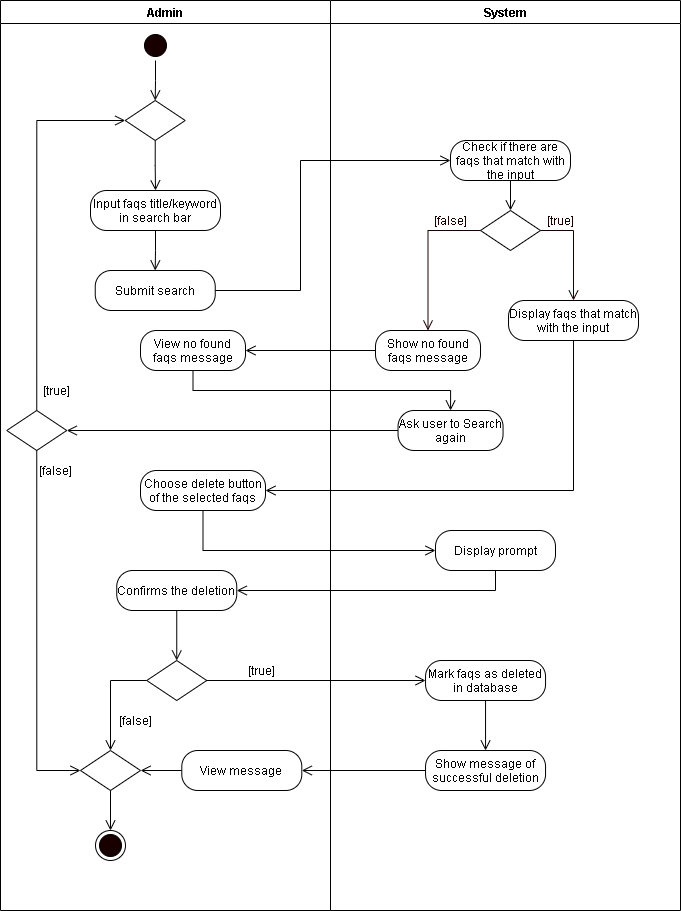

The diagram above was exported from draw.io. Its source (the exported page's mxGraphModel, read from the mxfile embedded in the PNG):
<mxGraphModel dx="1024" dy="592" grid="1" gridSize="10" guides="1" tooltips="1" connect="1" arrows="1" fold="1" page="1" pageScale="1" pageWidth="850" pageHeight="1100" math="0" shadow="0">
  <root>
    <mxCell id="6r-le4hsqH3VMeJmFm6L-0" />
    <mxCell id="6r-le4hsqH3VMeJmFm6L-1" parent="6r-le4hsqH3VMeJmFm6L-0" />
    <mxCell id="eG_jbJbj4aMPaNY3ufeD-0" value="Admin" style="swimlane;startSize=23;" parent="6r-le4hsqH3VMeJmFm6L-1" vertex="1">
      <mxGeometry x="50" y="20" width="330" height="910" as="geometry" />
    </mxCell>
    <mxCell id="eG_jbJbj4aMPaNY3ufeD-2" value="" style="ellipse;html=1;shape=startState;fillColor=#190000;" parent="eG_jbJbj4aMPaNY3ufeD-0" vertex="1">
      <mxGeometry x="140" y="30" width="30" height="30" as="geometry" />
    </mxCell>
    <mxCell id="eG_jbJbj4aMPaNY3ufeD-4" value="" style="rhombus;whiteSpace=wrap;html=1;" parent="eG_jbJbj4aMPaNY3ufeD-0" vertex="1">
      <mxGeometry x="146.25" y="660" width="60" height="40" as="geometry" />
    </mxCell>
    <mxCell id="eG_jbJbj4aMPaNY3ufeD-5" value="[true]" style="text;html=1;align=center;verticalAlign=middle;resizable=0;points=[];autosize=1;strokeColor=none;" parent="eG_jbJbj4aMPaNY3ufeD-0" vertex="1">
      <mxGeometry x="241.25" y="660" width="40" height="20" as="geometry" />
    </mxCell>
    <mxCell id="eG_jbJbj4aMPaNY3ufeD-6" value="[false]" style="text;html=1;align=center;verticalAlign=middle;resizable=0;points=[];autosize=1;strokeColor=none;" parent="eG_jbJbj4aMPaNY3ufeD-0" vertex="1">
      <mxGeometry x="110" y="710" width="50" height="20" as="geometry" />
    </mxCell>
    <mxCell id="eG_jbJbj4aMPaNY3ufeD-7" value="" style="ellipse;html=1;shape=endState;fillColor=#190000;" parent="eG_jbJbj4aMPaNY3ufeD-0" vertex="1">
      <mxGeometry x="95" y="830" width="30" height="30" as="geometry" />
    </mxCell>
    <mxCell id="6WWHCJwVDH_3qP2J_9y--2" style="edgeStyle=orthogonalEdgeStyle;rounded=0;orthogonalLoop=1;jettySize=auto;html=1;exitX=0.5;exitY=1;exitDx=0;exitDy=0;entryX=0.5;entryY=0;entryDx=0;entryDy=0;endArrow=open;endFill=0;endSize=8;" parent="eG_jbJbj4aMPaNY3ufeD-0" source="CSWYpLF88IumwlWwlbMN-0" target="eG_jbJbj4aMPaNY3ufeD-7" edge="1">
      <mxGeometry relative="1" as="geometry" />
    </mxCell>
    <mxCell id="CSWYpLF88IumwlWwlbMN-0" value="" style="rhombus;whiteSpace=wrap;html=1;" parent="eG_jbJbj4aMPaNY3ufeD-0" vertex="1">
      <mxGeometry x="80" y="750" width="60" height="40" as="geometry" />
    </mxCell>
    <mxCell id="CSWYpLF88IumwlWwlbMN-2" style="edgeStyle=orthogonalEdgeStyle;rounded=0;orthogonalLoop=1;jettySize=auto;html=1;exitX=0;exitY=0.5;exitDx=0;exitDy=0;endArrow=open;endFill=0;endSize=8;entryX=0.5;entryY=0;entryDx=0;entryDy=0;" parent="eG_jbJbj4aMPaNY3ufeD-0" source="eG_jbJbj4aMPaNY3ufeD-4" target="CSWYpLF88IumwlWwlbMN-0" edge="1">
      <mxGeometry relative="1" as="geometry">
        <mxPoint x="110.04999999999995" y="760" as="targetPoint" />
      </mxGeometry>
    </mxCell>
    <mxCell id="6WWHCJwVDH_3qP2J_9y--0" style="edgeStyle=orthogonalEdgeStyle;rounded=0;orthogonalLoop=1;jettySize=auto;html=1;exitX=0;exitY=0.5;exitDx=0;exitDy=0;endArrow=open;endFill=0;endSize=8;" parent="eG_jbJbj4aMPaNY3ufeD-0" source="CSWYpLF88IumwlWwlbMN-1" edge="1">
      <mxGeometry relative="1" as="geometry">
        <mxPoint x="140.04999999999995" y="770" as="targetPoint" />
      </mxGeometry>
    </mxCell>
    <mxCell id="CSWYpLF88IumwlWwlbMN-1" value="View message" style="rounded=1;whiteSpace=wrap;html=1;arcSize=40;" parent="eG_jbJbj4aMPaNY3ufeD-0" vertex="1">
      <mxGeometry x="181.29999999999995" y="750" width="120" height="40" as="geometry" />
    </mxCell>
    <mxCell id="PPxAMGjVJANjA3D7QYve-2" style="edgeStyle=orthogonalEdgeStyle;rounded=0;orthogonalLoop=1;jettySize=auto;html=1;exitX=0.5;exitY=1;exitDx=0;exitDy=0;entryX=0.5;entryY=0;entryDx=0;entryDy=0;endArrow=open;endFill=0;endSize=8;" parent="eG_jbJbj4aMPaNY3ufeD-0" source="PPxAMGjVJANjA3D7QYve-0" target="eG_jbJbj4aMPaNY3ufeD-4" edge="1">
      <mxGeometry relative="1" as="geometry" />
    </mxCell>
    <mxCell id="PPxAMGjVJANjA3D7QYve-0" value="Confirms the deletion" style="rounded=1;whiteSpace=wrap;html=1;arcSize=40;" parent="eG_jbJbj4aMPaNY3ufeD-0" vertex="1">
      <mxGeometry x="116.25" y="570" width="120" height="40" as="geometry" />
    </mxCell>
    <mxCell id="nz2fbZW-rETgC5Bl2fQg-3" value="[false]" style="text;html=1;align=center;verticalAlign=middle;resizable=0;points=[];autosize=1;strokeColor=none;rotation=0;" parent="eG_jbJbj4aMPaNY3ufeD-0" vertex="1">
      <mxGeometry x="30" y="460" width="50" height="20" as="geometry" />
    </mxCell>
    <mxCell id="nz2fbZW-rETgC5Bl2fQg-2" value="[true]" style="text;html=1;align=center;verticalAlign=middle;resizable=0;points=[];autosize=1;strokeColor=none;rotation=0;" parent="eG_jbJbj4aMPaNY3ufeD-0" vertex="1">
      <mxGeometry x="36.18000000000001" y="380" width="40" height="20" as="geometry" />
    </mxCell>
    <mxCell id="nz2fbZW-rETgC5Bl2fQg-5" value="" style="rhombus;whiteSpace=wrap;html=1;" parent="eG_jbJbj4aMPaNY3ufeD-0" vertex="1">
      <mxGeometry x="6.25" y="410" width="60" height="40" as="geometry" />
    </mxCell>
    <mxCell id="-9Sgm5OGp7_Wlrgz0-J9-0" style="edgeStyle=orthogonalEdgeStyle;rounded=0;orthogonalLoop=1;jettySize=auto;html=1;exitX=0.5;exitY=1;exitDx=0;exitDy=0;entryX=0;entryY=0.5;entryDx=0;entryDy=0;endArrow=open;endFill=0;endSize=8;" parent="eG_jbJbj4aMPaNY3ufeD-0" source="nz2fbZW-rETgC5Bl2fQg-5" target="CSWYpLF88IumwlWwlbMN-0" edge="1">
      <mxGeometry relative="1" as="geometry" />
    </mxCell>
    <mxCell id="nz2fbZW-rETgC5Bl2fQg-4" value="View no found faqs message" style="rounded=1;whiteSpace=wrap;html=1;arcSize=40;" parent="eG_jbJbj4aMPaNY3ufeD-0" vertex="1">
      <mxGeometry x="140" y="330" width="105" height="40" as="geometry" />
    </mxCell>
    <mxCell id="eG_jbJbj4aMPaNY3ufeD-9" value="System" style="swimlane;" parent="6r-le4hsqH3VMeJmFm6L-1" vertex="1">
      <mxGeometry x="380" y="20" width="350" height="910" as="geometry" />
    </mxCell>
    <mxCell id="nz2fbZW-rETgC5Bl2fQg-7" value="Show no found faqs message" style="rounded=1;whiteSpace=wrap;html=1;arcSize=40;" parent="eG_jbJbj4aMPaNY3ufeD-9" vertex="1">
      <mxGeometry x="45" y="330" width="105" height="40" as="geometry" />
    </mxCell>
    <mxCell id="nz2fbZW-rETgC5Bl2fQg-8" value="" style="rhombus;whiteSpace=wrap;html=1;" parent="eG_jbJbj4aMPaNY3ufeD-9" vertex="1">
      <mxGeometry x="150" y="210" width="60" height="40" as="geometry" />
    </mxCell>
    <mxCell id="nz2fbZW-rETgC5Bl2fQg-9" value="&lt;font color=&quot;#190000&quot;&gt;[true]&lt;/font&gt;" style="text;html=1;align=center;verticalAlign=middle;resizable=0;points=[];autosize=1;strokeColor=none;fontColor=#FFFFFF;" parent="eG_jbJbj4aMPaNY3ufeD-9" vertex="1">
      <mxGeometry x="210" y="210" width="40" height="20" as="geometry" />
    </mxCell>
    <mxCell id="nz2fbZW-rETgC5Bl2fQg-10" value="&lt;font color=&quot;#190000&quot;&gt;[false]&lt;/font&gt;" style="text;html=1;align=center;verticalAlign=middle;resizable=0;points=[];autosize=1;strokeColor=none;fontColor=#FFFFFF;" parent="eG_jbJbj4aMPaNY3ufeD-9" vertex="1">
      <mxGeometry x="95.05" y="210" width="50" height="20" as="geometry" />
    </mxCell>
    <mxCell id="nz2fbZW-rETgC5Bl2fQg-11" style="edgeStyle=orthogonalEdgeStyle;rounded=0;orthogonalLoop=1;jettySize=auto;html=1;exitX=0;exitY=0.5;exitDx=0;exitDy=0;fontColor=#FFFFFF;endArrow=open;endFill=0;endSize=8;strokeColor=#190000;entryX=0.5;entryY=0;entryDx=0;entryDy=0;" parent="eG_jbJbj4aMPaNY3ufeD-9" source="nz2fbZW-rETgC5Bl2fQg-8" target="nz2fbZW-rETgC5Bl2fQg-7" edge="1">
      <mxGeometry relative="1" as="geometry">
        <mxPoint x="-1003.5" y="-170" as="targetPoint" />
      </mxGeometry>
    </mxCell>
    <mxCell id="nz2fbZW-rETgC5Bl2fQg-12" value="Display faqs that match with the input" style="rounded=1;whiteSpace=wrap;html=1;arcSize=40;" parent="eG_jbJbj4aMPaNY3ufeD-9" vertex="1">
      <mxGeometry x="178.01" y="300" width="130" height="40" as="geometry" />
    </mxCell>
    <mxCell id="nz2fbZW-rETgC5Bl2fQg-13" style="edgeStyle=orthogonalEdgeStyle;rounded=0;orthogonalLoop=1;jettySize=auto;html=1;exitX=1;exitY=0.5;exitDx=0;exitDy=0;fontColor=#FFFFFF;endArrow=open;endFill=0;endSize=8;strokeColor=#190000;entryX=0.5;entryY=0;entryDx=0;entryDy=0;" parent="eG_jbJbj4aMPaNY3ufeD-9" source="nz2fbZW-rETgC5Bl2fQg-8" target="nz2fbZW-rETgC5Bl2fQg-12" edge="1">
      <mxGeometry relative="1" as="geometry">
        <mxPoint x="-843.5" y="-170" as="targetPoint" />
      </mxGeometry>
    </mxCell>
    <mxCell id="eG_jbJbj4aMPaNY3ufeD-10" value="Display prompt" style="rounded=1;whiteSpace=wrap;html=1;arcSize=40;" parent="eG_jbJbj4aMPaNY3ufeD-9" vertex="1">
      <mxGeometry x="105" y="530" width="120" height="40" as="geometry" />
    </mxCell>
    <mxCell id="eG_jbJbj4aMPaNY3ufeD-11" value="Mark faqs as deleted in database" style="rounded=1;whiteSpace=wrap;html=1;arcSize=40;" parent="eG_jbJbj4aMPaNY3ufeD-9" vertex="1">
      <mxGeometry x="95.04999999999995" y="660" width="120" height="40" as="geometry" />
    </mxCell>
    <mxCell id="eG_jbJbj4aMPaNY3ufeD-12" value="Show message of successful deletion" style="rounded=1;whiteSpace=wrap;html=1;arcSize=40;" parent="eG_jbJbj4aMPaNY3ufeD-9" vertex="1">
      <mxGeometry x="95.04999999999995" y="750" width="120" height="40" as="geometry" />
    </mxCell>
    <mxCell id="eG_jbJbj4aMPaNY3ufeD-17" style="edgeStyle=orthogonalEdgeStyle;rounded=0;orthogonalLoop=1;jettySize=auto;html=1;exitX=0.5;exitY=1;exitDx=0;exitDy=0;endArrow=open;endFill=0;endSize=8;" parent="eG_jbJbj4aMPaNY3ufeD-9" source="eG_jbJbj4aMPaNY3ufeD-11" edge="1">
      <mxGeometry relative="1" as="geometry">
        <mxPoint x="155.04999999999995" y="750" as="targetPoint" />
      </mxGeometry>
    </mxCell>
    <mxCell id="ItePoXliBKoK0-V3rLX6-1" style="edgeStyle=orthogonalEdgeStyle;rounded=0;orthogonalLoop=1;jettySize=auto;html=1;exitX=0.5;exitY=1;exitDx=0;exitDy=0;entryX=0.5;entryY=0;entryDx=0;entryDy=0;endArrow=open;endFill=0;endSize=8;" parent="eG_jbJbj4aMPaNY3ufeD-9" source="ItePoXliBKoK0-V3rLX6-0" target="nz2fbZW-rETgC5Bl2fQg-8" edge="1">
      <mxGeometry relative="1" as="geometry" />
    </mxCell>
    <mxCell id="ItePoXliBKoK0-V3rLX6-0" value="Check if there are faqs that match with the input" style="rounded=1;whiteSpace=wrap;html=1;arcSize=40;" parent="eG_jbJbj4aMPaNY3ufeD-9" vertex="1">
      <mxGeometry x="120" y="140" width="120" height="40" as="geometry" />
    </mxCell>
    <mxCell id="ItePoXliBKoK0-V3rLX6-2" value="Ask user to Search again" style="rounded=1;whiteSpace=wrap;html=1;arcSize=40;" parent="eG_jbJbj4aMPaNY3ufeD-9" vertex="1">
      <mxGeometry x="67.55" y="410" width="105" height="40" as="geometry" />
    </mxCell>
    <mxCell id="nz2fbZW-rETgC5Bl2fQg-0" value="Choose delete button of the selected faqs" style="rounded=1;whiteSpace=wrap;html=1;arcSize=40;" parent="6r-le4hsqH3VMeJmFm6L-1" vertex="1">
      <mxGeometry x="190" y="490" width="125" height="40" as="geometry" />
    </mxCell>
    <mxCell id="nz2fbZW-rETgC5Bl2fQg-1" value="Submit search" style="rounded=1;whiteSpace=wrap;html=1;arcSize=40;" parent="6r-le4hsqH3VMeJmFm6L-1" vertex="1">
      <mxGeometry x="144.74" y="290" width="120" height="40" as="geometry" />
    </mxCell>
    <mxCell id="nz2fbZW-rETgC5Bl2fQg-14" style="edgeStyle=orthogonalEdgeStyle;rounded=0;orthogonalLoop=1;jettySize=auto;html=1;exitX=0.5;exitY=1;exitDx=0;exitDy=0;endArrow=open;endFill=0;endSize=8;" parent="6r-le4hsqH3VMeJmFm6L-1" source="nz2fbZW-rETgC5Bl2fQg-15" target="nz2fbZW-rETgC5Bl2fQg-1" edge="1">
      <mxGeometry relative="1" as="geometry" />
    </mxCell>
    <mxCell id="nz2fbZW-rETgC5Bl2fQg-15" value="Input faqs title/keyword in search bar" style="rounded=1;whiteSpace=wrap;html=1;arcSize=40;" parent="6r-le4hsqH3VMeJmFm6L-1" vertex="1">
      <mxGeometry x="140" y="210" width="130" height="40" as="geometry" />
    </mxCell>
    <mxCell id="nz2fbZW-rETgC5Bl2fQg-16" style="edgeStyle=orthogonalEdgeStyle;rounded=0;orthogonalLoop=1;jettySize=auto;html=1;exitX=0.5;exitY=1;exitDx=0;exitDy=0;entryX=0.5;entryY=0;entryDx=0;entryDy=0;endArrow=open;endFill=0;endSize=8;" parent="6r-le4hsqH3VMeJmFm6L-1" source="nz2fbZW-rETgC5Bl2fQg-17" target="nz2fbZW-rETgC5Bl2fQg-15" edge="1">
      <mxGeometry relative="1" as="geometry">
        <mxPoint x="-205.26" y="-195" as="targetPoint" />
      </mxGeometry>
    </mxCell>
    <mxCell id="nz2fbZW-rETgC5Bl2fQg-17" value="" style="rhombus;whiteSpace=wrap;html=1;" parent="6r-le4hsqH3VMeJmFm6L-1" vertex="1">
      <mxGeometry x="174.74" y="120" width="60" height="40" as="geometry" />
    </mxCell>
    <mxCell id="nz2fbZW-rETgC5Bl2fQg-19" style="edgeStyle=orthogonalEdgeStyle;rounded=0;orthogonalLoop=1;jettySize=auto;html=1;exitX=0.5;exitY=0;exitDx=0;exitDy=0;entryX=0;entryY=0.5;entryDx=0;entryDy=0;endArrow=open;endFill=0;endSize=8;" parent="6r-le4hsqH3VMeJmFm6L-1" source="nz2fbZW-rETgC5Bl2fQg-5" target="nz2fbZW-rETgC5Bl2fQg-17" edge="1">
      <mxGeometry relative="1" as="geometry" />
    </mxCell>
    <mxCell id="nz2fbZW-rETgC5Bl2fQg-20" style="edgeStyle=orthogonalEdgeStyle;rounded=0;orthogonalLoop=1;jettySize=auto;html=1;exitX=0.5;exitY=1;exitDx=0;exitDy=0;entryX=1;entryY=0.5;entryDx=0;entryDy=0;endArrow=open;endFill=0;endSize=8;" parent="6r-le4hsqH3VMeJmFm6L-1" source="nz2fbZW-rETgC5Bl2fQg-12" target="nz2fbZW-rETgC5Bl2fQg-0" edge="1">
      <mxGeometry relative="1" as="geometry" />
    </mxCell>
    <mxCell id="nz2fbZW-rETgC5Bl2fQg-21" style="edgeStyle=orthogonalEdgeStyle;rounded=0;orthogonalLoop=1;jettySize=auto;html=1;exitX=1;exitY=0.5;exitDx=0;exitDy=0;endArrow=open;endFill=0;endSize=8;entryX=0;entryY=0.5;entryDx=0;entryDy=0;" parent="6r-le4hsqH3VMeJmFm6L-1" source="nz2fbZW-rETgC5Bl2fQg-1" target="ItePoXliBKoK0-V3rLX6-0" edge="1">
      <mxGeometry relative="1" as="geometry">
        <mxPoint x="380" y="270" as="targetPoint" />
        <Array as="points">
          <mxPoint x="350" y="310" />
          <mxPoint x="350" y="180" />
        </Array>
      </mxGeometry>
    </mxCell>
    <mxCell id="nz2fbZW-rETgC5Bl2fQg-22" style="edgeStyle=orthogonalEdgeStyle;rounded=0;orthogonalLoop=1;jettySize=auto;html=1;exitX=0;exitY=0.5;exitDx=0;exitDy=0;entryX=1;entryY=0.5;entryDx=0;entryDy=0;endArrow=open;endFill=0;endSize=8;" parent="6r-le4hsqH3VMeJmFm6L-1" source="nz2fbZW-rETgC5Bl2fQg-7" target="nz2fbZW-rETgC5Bl2fQg-4" edge="1">
      <mxGeometry relative="1" as="geometry" />
    </mxCell>
    <mxCell id="nz2fbZW-rETgC5Bl2fQg-23" style="edgeStyle=orthogonalEdgeStyle;rounded=0;orthogonalLoop=1;jettySize=auto;html=1;exitX=0.5;exitY=1;exitDx=0;exitDy=0;entryX=0;entryY=0.5;entryDx=0;entryDy=0;endArrow=open;endFill=0;endSize=8;" parent="6r-le4hsqH3VMeJmFm6L-1" source="nz2fbZW-rETgC5Bl2fQg-0" target="eG_jbJbj4aMPaNY3ufeD-10" edge="1">
      <mxGeometry relative="1" as="geometry">
        <mxPoint x="252.5" y="510" as="sourcePoint" />
        <mxPoint x="505" y="550" as="targetPoint" />
      </mxGeometry>
    </mxCell>
    <mxCell id="eG_jbJbj4aMPaNY3ufeD-1" style="edgeStyle=orthogonalEdgeStyle;rounded=0;orthogonalLoop=1;jettySize=auto;html=1;exitX=0.5;exitY=1;exitDx=0;exitDy=0;entryX=0.5;entryY=0;entryDx=0;entryDy=0;endArrow=open;endFill=0;endSize=8;" parent="6r-le4hsqH3VMeJmFm6L-1" source="eG_jbJbj4aMPaNY3ufeD-2" target="nz2fbZW-rETgC5Bl2fQg-17" edge="1">
      <mxGeometry relative="1" as="geometry">
        <mxPoint x="186.25" y="130" as="targetPoint" />
      </mxGeometry>
    </mxCell>
    <mxCell id="eG_jbJbj4aMPaNY3ufeD-16" style="edgeStyle=orthogonalEdgeStyle;rounded=0;orthogonalLoop=1;jettySize=auto;html=1;exitX=1;exitY=0.5;exitDx=0;exitDy=0;endArrow=open;endFill=0;endSize=8;entryX=0;entryY=0.5;entryDx=0;entryDy=0;" parent="6r-le4hsqH3VMeJmFm6L-1" source="eG_jbJbj4aMPaNY3ufeD-4" target="eG_jbJbj4aMPaNY3ufeD-11" edge="1">
      <mxGeometry relative="1" as="geometry">
        <mxPoint x="320.04999999999995" y="730" as="targetPoint" />
      </mxGeometry>
    </mxCell>
    <mxCell id="6WWHCJwVDH_3qP2J_9y--1" style="edgeStyle=orthogonalEdgeStyle;rounded=0;orthogonalLoop=1;jettySize=auto;html=1;exitX=0;exitY=0.5;exitDx=0;exitDy=0;entryX=1;entryY=0.5;entryDx=0;entryDy=0;endArrow=open;endFill=0;endSize=8;" parent="6r-le4hsqH3VMeJmFm6L-1" source="eG_jbJbj4aMPaNY3ufeD-12" target="CSWYpLF88IumwlWwlbMN-1" edge="1">
      <mxGeometry relative="1" as="geometry" />
    </mxCell>
    <mxCell id="PPxAMGjVJANjA3D7QYve-1" style="edgeStyle=orthogonalEdgeStyle;rounded=0;orthogonalLoop=1;jettySize=auto;html=1;exitX=0.5;exitY=1;exitDx=0;exitDy=0;entryX=1;entryY=0.5;entryDx=0;entryDy=0;endArrow=open;endFill=0;endSize=8;" parent="6r-le4hsqH3VMeJmFm6L-1" source="eG_jbJbj4aMPaNY3ufeD-10" target="PPxAMGjVJANjA3D7QYve-0" edge="1">
      <mxGeometry relative="1" as="geometry" />
    </mxCell>
    <mxCell id="nz2fbZW-rETgC5Bl2fQg-6" style="edgeStyle=orthogonalEdgeStyle;rounded=0;orthogonalLoop=1;jettySize=auto;html=1;exitX=0;exitY=0.5;exitDx=0;exitDy=0;entryX=1;entryY=0.5;entryDx=0;entryDy=0;endArrow=open;endFill=0;endSize=8;" parent="6r-le4hsqH3VMeJmFm6L-1" source="ItePoXliBKoK0-V3rLX6-2" target="nz2fbZW-rETgC5Bl2fQg-5" edge="1">
      <mxGeometry relative="1" as="geometry" />
    </mxCell>
    <mxCell id="ItePoXliBKoK0-V3rLX6-3" style="edgeStyle=orthogonalEdgeStyle;rounded=0;orthogonalLoop=1;jettySize=auto;html=1;exitX=0.5;exitY=1;exitDx=0;exitDy=0;entryX=0.5;entryY=0;entryDx=0;entryDy=0;endArrow=open;endFill=0;endSize=8;" parent="6r-le4hsqH3VMeJmFm6L-1" source="nz2fbZW-rETgC5Bl2fQg-4" target="ItePoXliBKoK0-V3rLX6-2" edge="1">
      <mxGeometry relative="1" as="geometry" />
    </mxCell>
  </root>
</mxGraphModel>